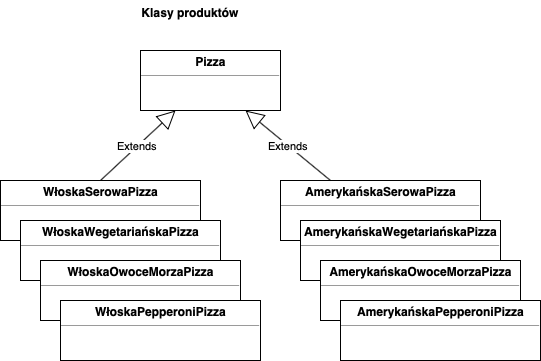

The diagram above was exported from draw.io. Its source (the exported page's mxGraphModel, read from the mxfile embedded in the PNG):
<mxGraphModel dx="932" dy="623" grid="1" gridSize="10" guides="1" tooltips="1" connect="1" arrows="1" fold="1" page="1" pageScale="1" pageWidth="827" pageHeight="1169" math="0" shadow="0">
  <root>
    <mxCell id="0" />
    <mxCell id="1" parent="0" />
    <mxCell id="ghAuvB5KMfre8CEeJtT3-1" value="Klasy produktów" style="text;align=center;fontStyle=1;verticalAlign=middle;spacingLeft=3;spacingRight=3;strokeColor=none;rotatable=0;points=[[0,0.5],[1,0.5]];portConstraint=eastwest;" vertex="1" parent="1">
      <mxGeometry x="310" y="20" width="80" height="26" as="geometry" />
    </mxCell>
    <mxCell id="ghAuvB5KMfre8CEeJtT3-3" value="&lt;p style=&quot;margin: 0px ; margin-top: 4px ; text-align: center&quot;&gt;&lt;b&gt;Pizza&lt;/b&gt;&lt;/p&gt;&lt;hr size=&quot;1&quot;&gt;&lt;div style=&quot;height: 2px&quot;&gt;&lt;/div&gt;" style="verticalAlign=top;align=left;overflow=fill;fontSize=12;fontFamily=Helvetica;html=1;" vertex="1" parent="1">
      <mxGeometry x="300" y="70" width="140" height="60" as="geometry" />
    </mxCell>
    <mxCell id="ghAuvB5KMfre8CEeJtT3-4" value="&lt;p style=&quot;margin: 0px ; margin-top: 4px ; text-align: center&quot;&gt;&lt;b&gt;WłoskaSerowaPizza&lt;/b&gt;&lt;/p&gt;&lt;hr size=&quot;1&quot;&gt;&lt;div style=&quot;height: 2px&quot;&gt;&lt;/div&gt;" style="verticalAlign=top;align=left;overflow=fill;fontSize=12;fontFamily=Helvetica;html=1;" vertex="1" parent="1">
      <mxGeometry x="160" y="200" width="200" height="60" as="geometry" />
    </mxCell>
    <mxCell id="ghAuvB5KMfre8CEeJtT3-5" value="&lt;p style=&quot;margin: 0px ; margin-top: 4px ; text-align: center&quot;&gt;&lt;b&gt;AmerykańskaSerowaPizza&lt;/b&gt;&lt;/p&gt;&lt;hr size=&quot;1&quot;&gt;&lt;div style=&quot;height: 2px&quot;&gt;&lt;/div&gt;" style="verticalAlign=top;align=left;overflow=fill;fontSize=12;fontFamily=Helvetica;html=1;" vertex="1" parent="1">
      <mxGeometry x="440" y="200" width="200" height="60" as="geometry" />
    </mxCell>
    <mxCell id="ghAuvB5KMfre8CEeJtT3-6" value="&lt;p style=&quot;margin: 0px ; margin-top: 4px ; text-align: center&quot;&gt;&lt;b&gt;WłoskaWegetariańskaPizza&lt;/b&gt;&lt;/p&gt;&lt;hr size=&quot;1&quot;&gt;&lt;div style=&quot;height: 2px&quot;&gt;&lt;/div&gt;" style="verticalAlign=top;align=left;overflow=fill;fontSize=12;fontFamily=Helvetica;html=1;" vertex="1" parent="1">
      <mxGeometry x="180" y="240" width="200" height="60" as="geometry" />
    </mxCell>
    <mxCell id="ghAuvB5KMfre8CEeJtT3-7" value="&lt;p style=&quot;margin: 0px ; margin-top: 4px ; text-align: center&quot;&gt;&lt;b&gt;AmerykańskaWegetariańskaPizza&lt;/b&gt;&lt;/p&gt;&lt;hr size=&quot;1&quot;&gt;&lt;div style=&quot;height: 2px&quot;&gt;&lt;/div&gt;" style="verticalAlign=top;align=left;overflow=fill;fontSize=12;fontFamily=Helvetica;html=1;" vertex="1" parent="1">
      <mxGeometry x="460" y="240" width="200" height="60" as="geometry" />
    </mxCell>
    <mxCell id="ghAuvB5KMfre8CEeJtT3-8" value="&lt;p style=&quot;margin: 0px ; margin-top: 4px ; text-align: center&quot;&gt;&lt;b&gt;WłoskaOwoceMorzaPizza&lt;/b&gt;&lt;/p&gt;&lt;hr size=&quot;1&quot;&gt;&lt;div style=&quot;height: 2px&quot;&gt;&lt;/div&gt;" style="verticalAlign=top;align=left;overflow=fill;fontSize=12;fontFamily=Helvetica;html=1;" vertex="1" parent="1">
      <mxGeometry x="200" y="280" width="200" height="60" as="geometry" />
    </mxCell>
    <mxCell id="ghAuvB5KMfre8CEeJtT3-9" value="&lt;p style=&quot;margin: 0px ; margin-top: 4px ; text-align: center&quot;&gt;&lt;b&gt;AmerykańskaOwoceMorzaPizza&lt;/b&gt;&lt;/p&gt;&lt;hr size=&quot;1&quot;&gt;&lt;div style=&quot;height: 2px&quot;&gt;&lt;/div&gt;" style="verticalAlign=top;align=left;overflow=fill;fontSize=12;fontFamily=Helvetica;html=1;" vertex="1" parent="1">
      <mxGeometry x="480" y="280" width="200" height="60" as="geometry" />
    </mxCell>
    <mxCell id="ghAuvB5KMfre8CEeJtT3-10" value="&lt;p style=&quot;margin: 0px ; margin-top: 4px ; text-align: center&quot;&gt;&lt;b&gt;WłoskaPepperoniPizza&lt;/b&gt;&lt;/p&gt;&lt;hr size=&quot;1&quot;&gt;&lt;div style=&quot;height: 2px&quot;&gt;&lt;/div&gt;" style="verticalAlign=top;align=left;overflow=fill;fontSize=12;fontFamily=Helvetica;html=1;" vertex="1" parent="1">
      <mxGeometry x="220" y="320" width="200" height="60" as="geometry" />
    </mxCell>
    <mxCell id="ghAuvB5KMfre8CEeJtT3-11" value="&lt;p style=&quot;margin: 0px ; margin-top: 4px ; text-align: center&quot;&gt;&lt;b&gt;AmerykańskaPepperoniPizza&lt;/b&gt;&lt;/p&gt;&lt;hr size=&quot;1&quot;&gt;&lt;div style=&quot;height: 2px&quot;&gt;&lt;/div&gt;" style="verticalAlign=top;align=left;overflow=fill;fontSize=12;fontFamily=Helvetica;html=1;" vertex="1" parent="1">
      <mxGeometry x="500" y="320" width="200" height="60" as="geometry" />
    </mxCell>
    <mxCell id="ghAuvB5KMfre8CEeJtT3-12" value="Extends" style="endArrow=block;endSize=16;endFill=0;html=1;exitX=0.5;exitY=0;exitDx=0;exitDy=0;entryX=0.25;entryY=1;entryDx=0;entryDy=0;" edge="1" parent="1" source="ghAuvB5KMfre8CEeJtT3-4" target="ghAuvB5KMfre8CEeJtT3-3">
      <mxGeometry width="160" relative="1" as="geometry">
        <mxPoint x="160" y="400" as="sourcePoint" />
        <mxPoint x="320" y="400" as="targetPoint" />
      </mxGeometry>
    </mxCell>
    <mxCell id="ghAuvB5KMfre8CEeJtT3-13" value="Extends" style="endArrow=block;endSize=16;endFill=0;html=1;exitX=0.25;exitY=0;exitDx=0;exitDy=0;entryX=0.75;entryY=1;entryDx=0;entryDy=0;" edge="1" parent="1" source="ghAuvB5KMfre8CEeJtT3-5" target="ghAuvB5KMfre8CEeJtT3-3">
      <mxGeometry width="160" relative="1" as="geometry">
        <mxPoint x="160" y="400" as="sourcePoint" />
        <mxPoint x="320" y="400" as="targetPoint" />
      </mxGeometry>
    </mxCell>
  </root>
</mxGraphModel>